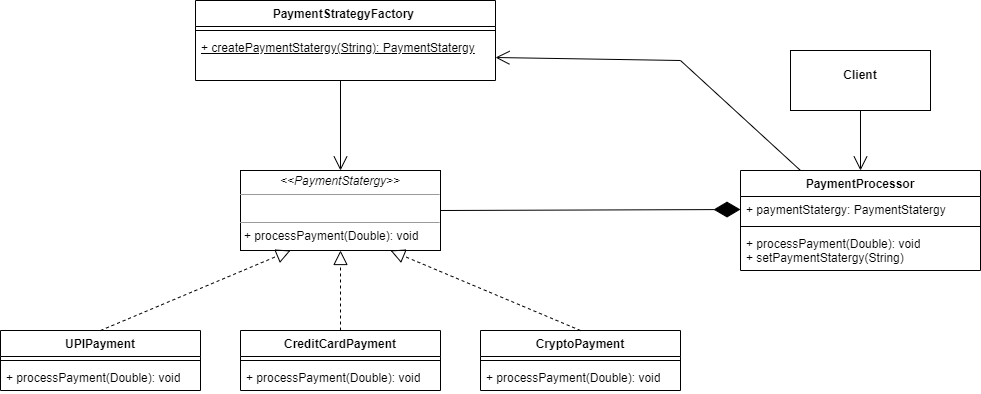

The diagram above was exported from draw.io. Its source (the exported page's mxGraphModel, read from the mxfile embedded in the PNG):
<mxGraphModel dx="1400" dy="765" grid="1" gridSize="10" guides="1" tooltips="1" connect="1" arrows="1" fold="1" page="1" pageScale="1" pageWidth="850" pageHeight="1100" background="#FFFFFF" math="0" shadow="0">
  <root>
    <mxCell id="0" />
    <mxCell id="1" parent="0" />
    <mxCell id="H7XeEmvhIxLs65xZab9r-1" value="&lt;p style=&quot;margin:0px;margin-top:4px;text-align:center;&quot;&gt;&lt;i&gt;&amp;lt;&amp;lt;PaymentStatergy&amp;gt;&amp;gt;&lt;/i&gt;&lt;br&gt;&lt;/p&gt;&lt;hr size=&quot;1&quot;&gt;&lt;p style=&quot;margin:0px;margin-left:4px;&quot;&gt;&lt;br&gt;&lt;/p&gt;&lt;hr size=&quot;1&quot;&gt;&lt;p style=&quot;margin:0px;margin-left:4px;&quot;&gt;+ processPayment(Double): void&lt;br&gt;&lt;/p&gt;" style="verticalAlign=top;align=left;overflow=fill;fontSize=12;fontFamily=Helvetica;html=1;whiteSpace=wrap;" vertex="1" parent="1">
      <mxGeometry x="320" y="280" width="200" height="80" as="geometry" />
    </mxCell>
    <mxCell id="H7XeEmvhIxLs65xZab9r-2" value="UPIPayment" style="swimlane;fontStyle=1;align=center;verticalAlign=top;childLayout=stackLayout;horizontal=1;startSize=26;horizontalStack=0;resizeParent=1;resizeParentMax=0;resizeLast=0;collapsible=1;marginBottom=0;whiteSpace=wrap;html=1;" vertex="1" parent="1">
      <mxGeometry x="80" y="440" width="200" height="60" as="geometry" />
    </mxCell>
    <mxCell id="H7XeEmvhIxLs65xZab9r-4" value="" style="line;strokeWidth=1;fillColor=none;align=left;verticalAlign=middle;spacingTop=-1;spacingLeft=3;spacingRight=3;rotatable=0;labelPosition=right;points=[];portConstraint=eastwest;strokeColor=inherit;" vertex="1" parent="H7XeEmvhIxLs65xZab9r-2">
      <mxGeometry y="26" width="200" height="8" as="geometry" />
    </mxCell>
    <mxCell id="H7XeEmvhIxLs65xZab9r-5" value="+ processPayment(Double): void" style="text;strokeColor=none;fillColor=none;align=left;verticalAlign=top;spacingLeft=4;spacingRight=4;overflow=hidden;rotatable=0;points=[[0,0.5],[1,0.5]];portConstraint=eastwest;whiteSpace=wrap;html=1;" vertex="1" parent="H7XeEmvhIxLs65xZab9r-2">
      <mxGeometry y="34" width="200" height="26" as="geometry" />
    </mxCell>
    <mxCell id="H7XeEmvhIxLs65xZab9r-6" value="CreditCardPayment" style="swimlane;fontStyle=1;align=center;verticalAlign=top;childLayout=stackLayout;horizontal=1;startSize=26;horizontalStack=0;resizeParent=1;resizeParentMax=0;resizeLast=0;collapsible=1;marginBottom=0;whiteSpace=wrap;html=1;" vertex="1" parent="1">
      <mxGeometry x="320" y="440" width="200" height="60" as="geometry" />
    </mxCell>
    <mxCell id="H7XeEmvhIxLs65xZab9r-7" value="" style="line;strokeWidth=1;fillColor=none;align=left;verticalAlign=middle;spacingTop=-1;spacingLeft=3;spacingRight=3;rotatable=0;labelPosition=right;points=[];portConstraint=eastwest;strokeColor=inherit;" vertex="1" parent="H7XeEmvhIxLs65xZab9r-6">
      <mxGeometry y="26" width="200" height="8" as="geometry" />
    </mxCell>
    <mxCell id="H7XeEmvhIxLs65xZab9r-8" value="+ processPayment(Double): void" style="text;strokeColor=none;fillColor=none;align=left;verticalAlign=top;spacingLeft=4;spacingRight=4;overflow=hidden;rotatable=0;points=[[0,0.5],[1,0.5]];portConstraint=eastwest;whiteSpace=wrap;html=1;" vertex="1" parent="H7XeEmvhIxLs65xZab9r-6">
      <mxGeometry y="34" width="200" height="26" as="geometry" />
    </mxCell>
    <mxCell id="H7XeEmvhIxLs65xZab9r-9" value="CryptoPayment" style="swimlane;fontStyle=1;align=center;verticalAlign=top;childLayout=stackLayout;horizontal=1;startSize=26;horizontalStack=0;resizeParent=1;resizeParentMax=0;resizeLast=0;collapsible=1;marginBottom=0;whiteSpace=wrap;html=1;" vertex="1" parent="1">
      <mxGeometry x="560" y="440" width="200" height="60" as="geometry" />
    </mxCell>
    <mxCell id="H7XeEmvhIxLs65xZab9r-10" value="" style="line;strokeWidth=1;fillColor=none;align=left;verticalAlign=middle;spacingTop=-1;spacingLeft=3;spacingRight=3;rotatable=0;labelPosition=right;points=[];portConstraint=eastwest;strokeColor=inherit;" vertex="1" parent="H7XeEmvhIxLs65xZab9r-9">
      <mxGeometry y="26" width="200" height="8" as="geometry" />
    </mxCell>
    <mxCell id="H7XeEmvhIxLs65xZab9r-11" value="+ processPayment(Double): void" style="text;strokeColor=none;fillColor=none;align=left;verticalAlign=top;spacingLeft=4;spacingRight=4;overflow=hidden;rotatable=0;points=[[0,0.5],[1,0.5]];portConstraint=eastwest;whiteSpace=wrap;html=1;" vertex="1" parent="H7XeEmvhIxLs65xZab9r-9">
      <mxGeometry y="34" width="200" height="26" as="geometry" />
    </mxCell>
    <mxCell id="H7XeEmvhIxLs65xZab9r-12" value="" style="endArrow=block;dashed=1;endFill=0;endSize=12;html=1;rounded=0;exitX=0.5;exitY=0;exitDx=0;exitDy=0;entryX=0.25;entryY=1;entryDx=0;entryDy=0;" edge="1" parent="1" source="H7XeEmvhIxLs65xZab9r-2" target="H7XeEmvhIxLs65xZab9r-1">
      <mxGeometry width="160" relative="1" as="geometry">
        <mxPoint x="460" y="470" as="sourcePoint" />
        <mxPoint x="620" y="470" as="targetPoint" />
      </mxGeometry>
    </mxCell>
    <mxCell id="H7XeEmvhIxLs65xZab9r-13" value="" style="endArrow=block;dashed=1;endFill=0;endSize=12;html=1;rounded=0;exitX=0.5;exitY=0;exitDx=0;exitDy=0;entryX=0.75;entryY=1;entryDx=0;entryDy=0;" edge="1" parent="1" source="H7XeEmvhIxLs65xZab9r-9" target="H7XeEmvhIxLs65xZab9r-1">
      <mxGeometry width="160" relative="1" as="geometry">
        <mxPoint x="190" y="450" as="sourcePoint" />
        <mxPoint x="380" y="370" as="targetPoint" />
      </mxGeometry>
    </mxCell>
    <mxCell id="H7XeEmvhIxLs65xZab9r-14" value="" style="endArrow=block;dashed=1;endFill=0;endSize=12;html=1;rounded=0;exitX=0.5;exitY=0;exitDx=0;exitDy=0;entryX=0.5;entryY=1;entryDx=0;entryDy=0;" edge="1" parent="1" source="H7XeEmvhIxLs65xZab9r-6" target="H7XeEmvhIxLs65xZab9r-1">
      <mxGeometry width="160" relative="1" as="geometry">
        <mxPoint x="670" y="450" as="sourcePoint" />
        <mxPoint x="480" y="370" as="targetPoint" />
      </mxGeometry>
    </mxCell>
    <mxCell id="H7XeEmvhIxLs65xZab9r-15" value="PaymentStrategyFactory&amp;nbsp;" style="swimlane;fontStyle=1;align=center;verticalAlign=top;childLayout=stackLayout;horizontal=1;startSize=26;horizontalStack=0;resizeParent=1;resizeParentMax=0;resizeLast=0;collapsible=1;marginBottom=0;whiteSpace=wrap;html=1;" vertex="1" parent="1">
      <mxGeometry x="275" y="110" width="300" height="80" as="geometry" />
    </mxCell>
    <mxCell id="H7XeEmvhIxLs65xZab9r-16" value="" style="line;strokeWidth=1;fillColor=none;align=left;verticalAlign=middle;spacingTop=-1;spacingLeft=3;spacingRight=3;rotatable=0;labelPosition=right;points=[];portConstraint=eastwest;strokeColor=inherit;" vertex="1" parent="H7XeEmvhIxLs65xZab9r-15">
      <mxGeometry y="26" width="300" height="8" as="geometry" />
    </mxCell>
    <mxCell id="H7XeEmvhIxLs65xZab9r-17" value="&lt;u&gt;+ createPaymentStatergy(String): PaymentStatergy&lt;/u&gt;" style="text;strokeColor=none;fillColor=none;align=left;verticalAlign=top;spacingLeft=4;spacingRight=4;overflow=hidden;rotatable=0;points=[[0,0.5],[1,0.5]];portConstraint=eastwest;whiteSpace=wrap;html=1;" vertex="1" parent="H7XeEmvhIxLs65xZab9r-15">
      <mxGeometry y="34" width="300" height="46" as="geometry" />
    </mxCell>
    <mxCell id="H7XeEmvhIxLs65xZab9r-24" value="" style="endArrow=open;endFill=1;endSize=12;html=1;rounded=0;entryX=1;entryY=0.5;entryDx=0;entryDy=0;exitX=0.25;exitY=0;exitDx=0;exitDy=0;" edge="1" parent="1" source="H7XeEmvhIxLs65xZab9r-29" target="H7XeEmvhIxLs65xZab9r-17">
      <mxGeometry width="160" relative="1" as="geometry">
        <mxPoint x="940" y="370" as="sourcePoint" />
        <mxPoint x="710" y="470" as="targetPoint" />
        <Array as="points">
          <mxPoint x="760" y="170" />
        </Array>
      </mxGeometry>
    </mxCell>
    <mxCell id="H7XeEmvhIxLs65xZab9r-25" value="&lt;p style=&quot;margin:0px;margin-top:4px;text-align:center;&quot;&gt;&lt;br&gt;&lt;b&gt;Client&lt;/b&gt;&lt;/p&gt;" style="verticalAlign=top;align=left;overflow=fill;fontSize=12;fontFamily=Helvetica;html=1;whiteSpace=wrap;" vertex="1" parent="1">
      <mxGeometry x="870" y="160" width="140" height="60" as="geometry" />
    </mxCell>
    <mxCell id="H7XeEmvhIxLs65xZab9r-26" value="" style="endArrow=open;endFill=1;endSize=12;html=1;rounded=0;exitX=0.5;exitY=1;exitDx=0;exitDy=0;entryX=0.5;entryY=0;entryDx=0;entryDy=0;" edge="1" parent="1" source="H7XeEmvhIxLs65xZab9r-25">
      <mxGeometry width="160" relative="1" as="geometry">
        <mxPoint x="550" y="470" as="sourcePoint" />
        <mxPoint x="940" y="280" as="targetPoint" />
      </mxGeometry>
    </mxCell>
    <mxCell id="H7XeEmvhIxLs65xZab9r-27" value="" style="endArrow=diamondThin;endFill=1;endSize=24;html=1;rounded=0;exitX=1;exitY=0.5;exitDx=0;exitDy=0;entryX=0;entryY=0.5;entryDx=0;entryDy=0;" edge="1" parent="1" source="H7XeEmvhIxLs65xZab9r-1" target="H7XeEmvhIxLs65xZab9r-30">
      <mxGeometry width="160" relative="1" as="geometry">
        <mxPoint x="839.1999999999998" y="358.0079999999999" as="sourcePoint" />
        <mxPoint x="680" y="270" as="targetPoint" />
      </mxGeometry>
    </mxCell>
    <mxCell id="H7XeEmvhIxLs65xZab9r-29" value="PaymentProcessor" style="swimlane;fontStyle=1;align=center;verticalAlign=top;childLayout=stackLayout;horizontal=1;startSize=26;horizontalStack=0;resizeParent=1;resizeParentMax=0;resizeLast=0;collapsible=1;marginBottom=0;whiteSpace=wrap;html=1;" vertex="1" parent="1">
      <mxGeometry x="820" y="280" width="240" height="100" as="geometry" />
    </mxCell>
    <mxCell id="H7XeEmvhIxLs65xZab9r-30" value="+ paymentStatergy: PaymentStatergy" style="text;strokeColor=none;fillColor=none;align=left;verticalAlign=top;spacingLeft=4;spacingRight=4;overflow=hidden;rotatable=0;points=[[0,0.5],[1,0.5]];portConstraint=eastwest;whiteSpace=wrap;html=1;" vertex="1" parent="H7XeEmvhIxLs65xZab9r-29">
      <mxGeometry y="26" width="240" height="26" as="geometry" />
    </mxCell>
    <mxCell id="H7XeEmvhIxLs65xZab9r-31" value="" style="line;strokeWidth=1;fillColor=none;align=left;verticalAlign=middle;spacingTop=-1;spacingLeft=3;spacingRight=3;rotatable=0;labelPosition=right;points=[];portConstraint=eastwest;strokeColor=inherit;" vertex="1" parent="H7XeEmvhIxLs65xZab9r-29">
      <mxGeometry y="52" width="240" height="8" as="geometry" />
    </mxCell>
    <mxCell id="H7XeEmvhIxLs65xZab9r-32" value="+ processPayment(Double): void&lt;br style=&quot;border-color: var(--border-color);&quot;&gt;+ setPaymentStatergy(String)" style="text;strokeColor=none;fillColor=none;align=left;verticalAlign=top;spacingLeft=4;spacingRight=4;overflow=hidden;rotatable=0;points=[[0,0.5],[1,0.5]];portConstraint=eastwest;whiteSpace=wrap;html=1;" vertex="1" parent="H7XeEmvhIxLs65xZab9r-29">
      <mxGeometry y="60" width="240" height="40" as="geometry" />
    </mxCell>
    <mxCell id="H7XeEmvhIxLs65xZab9r-34" value="" style="endArrow=open;endFill=1;endSize=12;html=1;rounded=0;entryX=0.5;entryY=0;entryDx=0;entryDy=0;" edge="1" parent="1" target="H7XeEmvhIxLs65xZab9r-1">
      <mxGeometry width="160" relative="1" as="geometry">
        <mxPoint x="420" y="190" as="sourcePoint" />
        <mxPoint x="480" y="430" as="targetPoint" />
      </mxGeometry>
    </mxCell>
  </root>
</mxGraphModel>